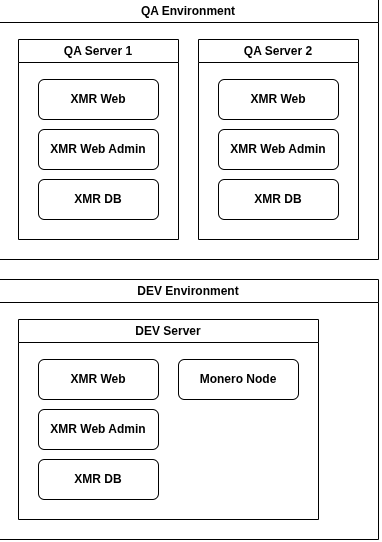

The diagram above was exported from draw.io. Its source (the exported page's mxGraphModel, read from the mxfile embedded in the PNG):
<mxGraphModel dx="453" dy="508" grid="1" gridSize="10" guides="1" tooltips="1" connect="1" arrows="1" fold="1" page="1" pageScale="1" pageWidth="850" pageHeight="1100" math="0" shadow="0">
  <root>
    <mxCell id="0" />
    <mxCell id="1" parent="0" />
    <mxCell id="e13nhICaI57JcqXdAZkK-8" parent="1" style="swimlane;whiteSpace=wrap;html=1;" value="DEV Environment" vertex="1">
      <mxGeometry height="260" width="380" x="40" y="440" as="geometry" />
    </mxCell>
    <mxCell id="9FLRoL9CcSM1lAulWyap-5" parent="e13nhICaI57JcqXdAZkK-8" style="swimlane;whiteSpace=wrap;html=1;" value="DEV Server" vertex="1">
      <mxGeometry height="200" width="300" x="20" y="40" as="geometry" />
    </mxCell>
    <mxCell id="9FLRoL9CcSM1lAulWyap-15" parent="9FLRoL9CcSM1lAulWyap-5" style="rounded=1;whiteSpace=wrap;html=1;fontStyle=1" value="Monero Node" vertex="1">
      <mxGeometry height="40" width="120" x="160" y="40" as="geometry" />
    </mxCell>
    <mxCell id="9FLRoL9CcSM1lAulWyap-2" parent="1" style="rounded=1;whiteSpace=wrap;html=1;fontStyle=1" value="XMR Web" vertex="1">
      <mxGeometry height="40" width="120" x="80" y="520" as="geometry" />
    </mxCell>
    <mxCell id="9FLRoL9CcSM1lAulWyap-3" parent="1" style="rounded=1;whiteSpace=wrap;html=1;fontStyle=1" value="XMR Web Admin" vertex="1">
      <mxGeometry height="40" width="120" x="80" y="570" as="geometry" />
    </mxCell>
    <mxCell id="9FLRoL9CcSM1lAulWyap-4" parent="1" style="rounded=1;whiteSpace=wrap;html=1;fontStyle=1" value="XMR DB" vertex="1">
      <mxGeometry height="40" width="120" x="80" y="620" as="geometry" />
    </mxCell>
    <mxCell id="9FLRoL9CcSM1lAulWyap-6" parent="1" style="swimlane;whiteSpace=wrap;html=1;" value="QA Environment" vertex="1">
      <mxGeometry height="260" width="380" x="40" y="160" as="geometry" />
    </mxCell>
    <mxCell id="9FLRoL9CcSM1lAulWyap-7" parent="9FLRoL9CcSM1lAulWyap-6" style="swimlane;whiteSpace=wrap;html=1;" value="QA Server 1" vertex="1">
      <mxGeometry height="200" width="160" x="20" y="40" as="geometry" />
    </mxCell>
    <mxCell id="9FLRoL9CcSM1lAulWyap-11" parent="9FLRoL9CcSM1lAulWyap-6" style="swimlane;whiteSpace=wrap;html=1;" value="QA Server 2" vertex="1">
      <mxGeometry height="200" width="160" x="200" y="40" as="geometry" />
    </mxCell>
    <mxCell id="9FLRoL9CcSM1lAulWyap-12" parent="9FLRoL9CcSM1lAulWyap-6" style="rounded=1;whiteSpace=wrap;html=1;fontStyle=1" value="XMR Web" vertex="1">
      <mxGeometry height="40" width="120" x="220" y="80" as="geometry" />
    </mxCell>
    <mxCell id="9FLRoL9CcSM1lAulWyap-13" parent="9FLRoL9CcSM1lAulWyap-6" style="rounded=1;whiteSpace=wrap;html=1;fontStyle=1" value="XMR Web Admin" vertex="1">
      <mxGeometry height="40" width="120" x="220" y="130" as="geometry" />
    </mxCell>
    <mxCell id="9FLRoL9CcSM1lAulWyap-14" parent="9FLRoL9CcSM1lAulWyap-6" style="rounded=1;whiteSpace=wrap;html=1;fontStyle=1" value="XMR DB" vertex="1">
      <mxGeometry height="40" width="120" x="220" y="180" as="geometry" />
    </mxCell>
    <mxCell id="9FLRoL9CcSM1lAulWyap-8" parent="1" style="rounded=1;whiteSpace=wrap;html=1;fontStyle=1" value="XMR Web" vertex="1">
      <mxGeometry height="40" width="120" x="80" y="240" as="geometry" />
    </mxCell>
    <mxCell id="9FLRoL9CcSM1lAulWyap-9" parent="1" style="rounded=1;whiteSpace=wrap;html=1;fontStyle=1" value="XMR Web Admin" vertex="1">
      <mxGeometry height="40" width="120" x="80" y="290" as="geometry" />
    </mxCell>
    <mxCell id="9FLRoL9CcSM1lAulWyap-10" parent="1" style="rounded=1;whiteSpace=wrap;html=1;fontStyle=1" value="XMR DB" vertex="1">
      <mxGeometry height="40" width="120" x="80" y="340" as="geometry" />
    </mxCell>
  </root>
</mxGraphModel>